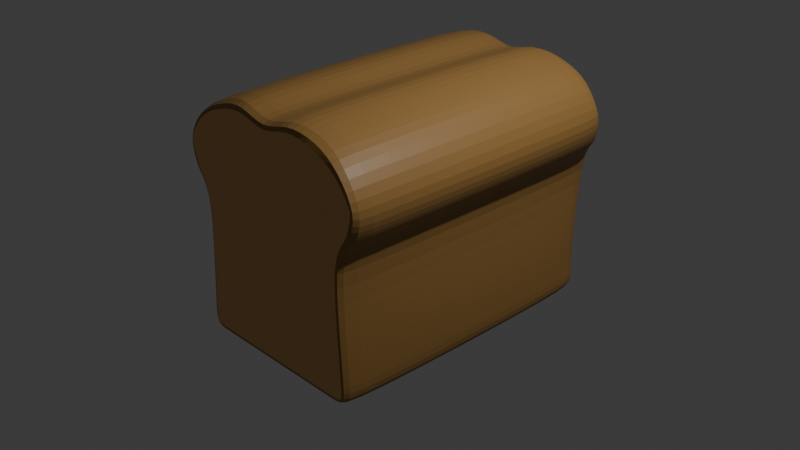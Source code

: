 # Source: loaf.blend  (saved by Blender 4.0.36; exported with 4.5.12 LTS)
import bpy
from mathutils import Matrix  # noqa: F401  (used for matrix-valued properties, if any)

bpy.ops.wm.read_factory_settings(use_empty=True)
scene = bpy.context.scene
scene.name = 'Scene'

# ---- collections
col_collection = bpy.data.collections.new('Collection'); scene.collection.children.link(col_collection)

# ---- materials (node trees are filled in below, after node groups)
mat_bread = bpy.data.materials.new('Bread')
mat_bread.alpha_threshold = 0.0
mat_bread.use_transparent_shadow = False
mat_bread.roughness = 0.5
mat_bread.line_color = (0.0, 0.0, 0.0, 1.0)
mat_crust = bpy.data.materials.new('Crust')
mat_crust.use_transparent_shadow = False

# ---- material node trees
mat_bread.use_nodes = True; mat_bread.node_tree.nodes.clear()
_N = mat_bread.node_tree.nodes; _L = mat_bread.node_tree.links
n0 = _N.new('ShaderNodeOutputMaterial'); n0.name = 'Material Output'; n0.location = (300, 300)
n1 = _N.new('ShaderNodeBsdfPrincipled'); n1.name = 'Principled BSDF'; n1.location = (-6, 237)
n1.inputs[0].default_value = (0.8006, 0.4292, 0.1635, 1.0)
n1.inputs[3].default_value = 1.45
_L.new(n1.outputs[0], n0.inputs[0])
n0.is_active_output = True
mat_crust.use_nodes = True; mat_crust.node_tree.nodes.clear()
_N = mat_crust.node_tree.nodes; _L = mat_crust.node_tree.links
n0 = _N.new('ShaderNodeBsdfPrincipled'); n0.name = 'Principled BSDF'; n0.location = (6, 235)
n0.inputs[0].default_value = (0.3175, 0.1721, 0.04842, 1.0)
n0.inputs[3].default_value = 1.45
n1 = _N.new('ShaderNodeOutputMaterial'); n1.name = 'Material Output'; n1.location = (296, 235)
_L.new(n0.outputs[0], n1.inputs[0])
n1.is_active_output = True

# ---- world
world_world = bpy.data.worlds.new('World'); scene.world = world_world
world_world.use_nodes = True; world_world.node_tree.nodes.clear()
_N = world_world.node_tree.nodes; _L = world_world.node_tree.links
n0 = _N.new('ShaderNodeOutputWorld'); n0.name = 'World Output'; n0.location = (300, 300)
n1 = _N.new('ShaderNodeBackground'); n1.name = 'Background'; n1.location = (10, 300)
n1.inputs[0].default_value = (0.05088, 0.05088, 0.05088, 1.0)
_L.new(n1.outputs[0], n0.inputs[0])
n0.is_active_output = True
world_world.color = (0.05088, 0.05088, 0.05088)
world_world.use_sun_shadow = False
world_world.sun_shadow_jitter_overblur = 0.0

# ---- cameras
cam_camera = bpy.data.cameras.new('Camera')
cam_camera.clip_end = 100.0
cam_camera.ortho_scale = 7.314

# ---- lights
light_light = bpy.data.lights.new('Light', 'POINT')
light_light.transmission_factor = 0.0
light_light.use_soft_falloff = False
light_light.energy = 1000.0
light_light.shadow_soft_size = 0.1
light_light.shadow_maximum_resolution = 0.006
light_light.use_absolute_resolution = True

# ---- meshes
me_cube = bpy.data.meshes.new('Cube')
me_cube.from_pydata([(1.196, 16.27, 0.9882), (1.0, 16.4, -1.0), (1.196, -16.05, 0.9882), (1.0, -16.05, -1.0), (0.0, 16.4, -1.0), (0.0, -16.05, 1.405), (0.0, -16.05, -1.0), (0.0, 16.27, 1.405), (0.863, 18.64, 0.4227), (0.8937, -16.05, 0.4563), (0.0, -16.05, 0.4666), (0.0, 18.64, 0.433), (0.7798, -16.05, -1.0), (1.002, 16.47, 1.343), (0.7798, 16.4, -1.0), (0.9762, -16.05, 1.343), (0.7798, -16.05, 0.4666), (0.749, 18.64, 0.433), (0.5218, 16.4, -1.0), (0.6484, -16.19, 1.48), (0.5218, -16.05, 0.4666), (0.5218, -16.05, -1.0), (0.6943, 16.59, 1.48), (0.4911, 18.64, 0.433), (0.2609, 16.4, -1.0), (0.3186, -16.05, 1.562), (0.2609, -16.05, 0.4666), (0.2609, -16.05, -1.0), (0.3449, 16.47, 1.562), (0.2302, 18.64, 0.433), (0.9533, 15.47, 0.446), (1.043, 15.47, -1.059), (0.9533, -16.05, 0.446), (1.043, -16.05, -1.059), (1.256, 15.47, 0.9902), (1.256, -16.05, 0.9902), (0.7798, -16.05, -1.06), (1.016, 15.47, 1.389), (0.2609, 15.47, -1.06), (0.0, 15.47, -1.06), (0.3161, -16.05, 1.623), (0.0, -16.05, 1.464), (0.0, 15.47, 1.464), (0.0, -16.05, -1.06), (0.5218, -16.05, -1.06), (0.6872, 15.58, 1.538), (0.7798, 15.47, -1.06), (1.023, -16.05, 1.381), (0.5218, 15.47, -1.06), (0.6674, -14.22, 1.538), (0.2609, -16.05, -1.06), (0.3224, 15.47, 1.622), (0.9282, 16.88, -0.7646), (0.9804, -16.05, -0.7308), (0.0, -16.05, -0.7289), (0.0, 16.88, -0.7627), (0.7276, 16.88, -0.7627), (0.7798, -16.05, -0.7289), (0.4697, 16.88, -0.7627), (0.5218, -16.05, -0.7289), (0.2088, 16.88, -0.7627), (0.2609, -16.05, -0.7289), (1.026, 15.47, -0.7805), (1.026, -16.05, -0.7805), (1.029, 17.7, 0.6178), (1.06, -16.05, 0.6513), (0.0, -16.05, 0.9137), (0.0, 17.7, 0.8802), (0.8734, -16.05, 0.884), (0.8689, 17.9, 0.8504), (0.5645, 17.98, 0.916), (0.5821, -16.53, 0.9495), (0.2839, 17.9, 0.9549), (0.2884, -16.05, 0.9885), (1.12, 15.47, 0.6469), (1.12, -16.05, 0.6469), (1.113, 17.3, 0.7144), (1.113, -16.05, 0.7144), (0.0, -16.05, 1.058), (0.0, 17.3, 1.058), (0.9036, -16.05, 1.019), (0.9299, 17.49, 1.019), (0.6869, 17.54, 1.106), (0.6082, -16.17, 1.106), (0.3235, 17.49, 1.157), (0.2973, -16.05, 1.157), (1.174, 15.47, 0.7118), (1.174, -16.05, 0.7118), (0.8927, 17.56, -0.4155), (0.9541, -16.05, -0.3716), (0.0, -16.05, -0.3671), (0.0, 17.56, -0.4111), (0.7183, 17.56, -0.4111), (0.7798, -16.05, -0.3671), (0.4604, 17.56, -0.4111), (0.5218, -16.05, -0.3671), (0.1995, 17.56, -0.4111), (0.2609, -16.05, -0.3671), (1.004, 15.47, -0.4094), (1.004, -16.05, -0.4094)], [], [(88, 8, 30, 98), (15, 2, 35, 47), (81, 13, 0, 76), (5, 25, 40, 41), (85, 25, 5, 78), (97, 26, 10, 90), (92, 17, 8, 88), (25, 19, 49, 40), (94, 23, 17, 92), (89, 9, 16, 93), (77, 2, 15, 80), (14, 1, 31, 46), (82, 22, 13, 81), (4, 24, 38, 39), (24, 18, 48, 38), (84, 28, 22, 82), (96, 29, 23, 94), (93, 16, 20, 95), (80, 15, 19, 83), (65, 9, 32, 75), (91, 11, 29, 96), (79, 7, 28, 84), (22, 28, 51, 45), (95, 20, 26, 97), (83, 19, 25, 85), (13, 22, 45, 37), (46, 31, 33, 36), (86, 34, 35, 87), (51, 42, 41, 40), (98, 30, 32, 99), (34, 37, 47, 35), (48, 46, 36, 44), (38, 48, 44, 50), (37, 45, 49, 47), (39, 38, 50, 43), (45, 51, 40, 49), (53, 3, 33, 63), (18, 14, 46, 48), (27, 6, 43, 50), (19, 15, 47, 49), (28, 7, 42, 51), (3, 12, 36, 33), (0, 13, 37, 34), (12, 21, 44, 36), (21, 27, 50, 44), (76, 0, 34, 86), (89, 53, 63, 99), (31, 62, 63, 33), (21, 59, 61, 27), (4, 55, 60, 24), (12, 57, 59, 21), (24, 60, 58, 18), (3, 53, 57, 12), (18, 58, 56, 14), (14, 56, 52, 1), (27, 61, 54, 6), (1, 52, 62, 31), (8, 64, 74, 30), (30, 74, 75, 32), (20, 71, 73, 26), (11, 67, 72, 29), (77, 65, 75, 87), (16, 68, 71, 20), (29, 72, 70, 23), (23, 70, 69, 17), (9, 65, 68, 16), (26, 73, 66, 10), (17, 69, 64, 8), (2, 77, 87, 35), (64, 76, 86, 74), (74, 86, 87, 75), (71, 83, 85, 73), (67, 79, 84, 72), (68, 80, 83, 71), (72, 84, 82, 70), (70, 82, 81, 69), (65, 77, 80, 68), (73, 85, 78, 66), (69, 81, 76, 64), (9, 89, 99, 32), (62, 98, 99, 63), (59, 95, 97, 61), (55, 91, 96, 60), (57, 93, 95, 59), (60, 96, 94, 58), (53, 89, 93, 57), (58, 94, 92, 56), (56, 92, 88, 52), (61, 97, 90, 54), (52, 88, 98, 62)])
me_cube.polygons.foreach_set('material_index', [1, 1, 1, 1, 0, 0, 1, 1, 1, 0, 0, 1, 1, 1, 1, 1, 1, 0, 0, 1, 1, 1, 1, 0, 0, 1, 1, 1, 1, 1, 1, 1, 1, 1, 1, 1, 1, 1, 1, 1, 1, 1, 1, 1, 1, 1, 1, 1, 0, 1, 0, 1, 0, 1, 1, 0, 1, 1, 1, 0, 1, 1, 0, 1, 1, 0, 0, 1, 1, 1, 1, 0, 1, 0, 1, 1, 0, 0, 1, 1, 1, 0, 1, 0, 1, 0, 1, 1, 0, 1])
_uv = me_cube.uv_layers.new(name='UVMap')
_uv.uv.foreach_set('vector', [0.4541, 0.5, 0.5583, 0.5, 0.5583, 0.5, 0.4541, 0.5, 0.625, 0.7775, 0.625, 0.75, 0.625, 0.75, 0.625, 0.7775, 0.6004, 0.4725, 0.625, 0.4725, 0.625, 0.5, 0.6004, 0.5, 0.625, 0.875, 0.625, 0.8424, 0.625, 0.8424, 0.625, 0.875, 0.6004, 0.8424, 0.625, 0.8424, 0.625, 0.875, 0.6004, 0.875, 0.4541, 0.8424, 0.5583, 0.8424, 0.5583, 0.875, 0.4541, 0.875, 0.4541, 0.4725, 0.5583, 0.4725, 0.5583, 0.5, 0.4541, 0.5, 0.625, 0.8424, 0.625, 0.8098, 0.625, 0.8098, 0.625, 0.8424, 0.4541, 0.4402, 0.5583, 0.4402, 0.5583, 0.4725, 0.4541, 0.4725, 0.4541, 0.75, 0.5583, 0.75, 0.5583, 0.7775, 0.4541, 0.7775, 0.6004, 0.75, 0.625, 0.75, 0.625, 0.7775, 0.6004, 0.7775, 0.375, 0.4725, 0.375, 0.5, 0.375, 0.5, 0.375, 0.4725, 0.6004, 0.4402, 0.625, 0.4402, 0.625, 0.4725, 0.6004, 0.4725, 0.375, 0.375, 0.375, 0.4076, 0.375, 0.4076, 0.375, 0.375, 0.375, 0.4076, 0.375, 0.4402, 0.375, 0.4402, 0.375, 0.4076, 0.6004, 0.4076, 0.625, 0.4076, 0.625, 0.4402, 0.6004, 0.4402, 0.4541, 0.4076, 0.5583, 0.4076, 0.5583, 0.4402, 0.4541, 0.4402, 0.4541, 0.7775, 0.5583, 0.7775, 0.5583, 0.8098, 0.4541, 0.8098, 0.6004, 0.7775, 0.625, 0.7775, 0.625, 0.8098, 0.6004, 0.8098, 0.5901, 0.75, 0.5583, 0.75, 0.5583, 0.75, 0.5901, 0.75, 0.4541, 0.375, 0.5583, 0.375, 0.5583, 0.4076, 0.4541, 0.4076, 0.6004, 0.375, 0.625, 0.375, 0.625, 0.4076, 0.6004, 0.4076, 0.625, 0.4402, 0.625, 0.4076, 0.625, 0.4076, 0.625, 0.4402, 0.4541, 0.8098, 0.5583, 0.8098, 0.5583, 0.8424, 0.4541, 0.8424, 0.6004, 0.8098, 0.625, 0.8098, 0.625, 0.8424, 0.6004, 0.8424, 0.625, 0.4725, 0.625, 0.4402, 0.625, 0.4402, 0.625, 0.4725, 0.3475, 0.5, 0.375, 0.5, 0.375, 0.75, 0.3475, 0.75, 0.6004, 0.5, 0.625, 0.5, 0.625, 0.75, 0.6004, 0.75, 0.7174, 0.5, 0.75, 0.5, 0.75, 0.75, 0.7174, 0.75, 0.4541, 0.5, 0.5583, 0.5, 0.5583, 0.75, 0.4541, 0.75, 0.625, 0.5, 0.6525, 0.5, 0.6525, 0.75, 0.625, 0.75, 0.3152, 0.5, 0.3475, 0.5, 0.3475, 0.75, 0.3152, 0.75, 0.2826, 0.5, 0.3152, 0.5, 0.3152, 0.75, 0.2826, 0.75, 0.6525, 0.5, 0.6848, 0.5, 0.6848, 0.75, 0.6525, 0.75, 0.25, 0.5, 0.2826, 0.5, 0.2826, 0.75, 0.25, 0.75, 0.6848, 0.5, 0.7174, 0.5, 0.7174, 0.75, 0.6848, 0.75, 0.4089, 0.75, 0.375, 0.75, 0.375, 0.75, 0.4089, 0.75, 0.375, 0.4402, 0.375, 0.4725, 0.375, 0.4725, 0.375, 0.4402, 0.375, 0.8424, 0.375, 0.875, 0.375, 0.875, 0.375, 0.8424, 0.625, 0.8098, 0.625, 0.7775, 0.625, 0.7775, 0.625, 0.8098, 0.625, 0.4076, 0.625, 0.375, 0.625, 0.375, 0.625, 0.4076, 0.375, 0.75, 0.375, 0.7775, 0.375, 0.7775, 0.375, 0.75, 0.625, 0.5, 0.625, 0.4725, 0.625, 0.4725, 0.625, 0.5, 0.375, 0.7775, 0.375, 0.8098, 0.375, 0.8098, 0.375, 0.7775, 0.375, 0.8098, 0.375, 0.8424, 0.375, 0.8424, 0.375, 0.8098, 0.6004, 0.5, 0.625, 0.5, 0.625, 0.5, 0.6004, 0.5, 0.4541, 0.75, 0.4089, 0.75, 0.4089, 0.75, 0.4541, 0.75, 0.375, 0.5, 0.4089, 0.5, 0.4089, 0.75, 0.375, 0.75, 0.375, 0.8098, 0.4089, 0.8098, 0.4089, 0.8424, 0.375, 0.8424, 0.375, 0.375, 0.4089, 0.375, 0.4089, 0.4076, 0.375, 0.4076, 0.375, 0.7775, 0.4089, 0.7775, 0.4089, 0.8098, 0.375, 0.8098, 0.375, 0.4076, 0.4089, 0.4076, 0.4089, 0.4402, 0.375, 0.4402, 0.375, 0.75, 0.4089, 0.75, 0.4089, 0.7775, 0.375, 0.7775, 0.375, 0.4402, 0.4089, 0.4402, 0.4089, 0.4725, 0.375, 0.4725, 0.375, 0.4725, 0.4089, 0.4725, 0.4089, 0.5, 0.375, 0.5, 0.375, 0.8424, 0.4089, 0.8424, 0.4089, 0.875, 0.375, 0.875, 0.375, 0.5, 0.4089, 0.5, 0.4089, 0.5, 0.375, 0.5, 0.5583, 0.5, 0.5901, 0.5, 0.5901, 0.5, 0.5583, 0.5, 0.5583, 0.5, 0.5901, 0.5, 0.5901, 0.75, 0.5583, 0.75, 0.5583, 0.8098, 0.5901, 0.8098, 0.5901, 0.8424, 0.5583, 0.8424, 0.5583, 0.375, 0.5901, 0.375, 0.5901, 0.4076, 0.5583, 0.4076, 0.6004, 0.75, 0.5901, 0.75, 0.5901, 0.75, 0.6004, 0.75, 0.5583, 0.7775, 0.5901, 0.7775, 0.5901, 0.8098, 0.5583, 0.8098, 0.5583, 0.4076, 0.5901, 0.4076, 0.5901, 0.4402, 0.5583, 0.4402, 0.5583, 0.4402, 0.5901, 0.4402, 0.5901, 0.4725, 0.5583, 0.4725, 0.5583, 0.75, 0.5901, 0.75, 0.5901, 0.7775, 0.5583, 0.7775, 0.5583, 0.8424, 0.5901, 0.8424, 0.5901, 0.875, 0.5583, 0.875, 0.5583, 0.4725, 0.5901, 0.4725, 0.5901, 0.5, 0.5583, 0.5, 0.625, 0.75, 0.6004, 0.75, 0.6004, 0.75, 0.625, 0.75, 0.5901, 0.5, 0.6004, 0.5, 0.6004, 0.5, 0.5901, 0.5, 0.5901, 0.5, 0.6004, 0.5, 0.6004, 0.75, 0.5901, 0.75, 0.5901, 0.8098, 0.6004, 0.8098, 0.6004, 0.8424, 0.5901, 0.8424, 0.5901, 0.375, 0.6004, 0.375, 0.6004, 0.4076, 0.5901, 0.4076, 0.5901, 0.7775, 0.6004, 0.7775, 0.6004, 0.8098, 0.5901, 0.8098, 0.5901, 0.4076, 0.6004, 0.4076, 0.6004, 0.4402, 0.5901, 0.4402, 0.5901, 0.4402, 0.6004, 0.4402, 0.6004, 0.4725, 0.5901, 0.4725, 0.5901, 0.75, 0.6004, 0.75, 0.6004, 0.7775, 0.5901, 0.7775, 0.5901, 0.8424, 0.6004, 0.8424, 0.6004, 0.875, 0.5901, 0.875, 0.5901, 0.4725, 0.6004, 0.4725, 0.6004, 0.5, 0.5901, 0.5, 0.5583, 0.75, 0.4541, 0.75, 0.4541, 0.75, 0.5583, 0.75, 0.4089, 0.5, 0.4541, 0.5, 0.4541, 0.75, 0.4089, 0.75, 0.4089, 0.8098, 0.4541, 0.8098, 0.4541, 0.8424, 0.4089, 0.8424, 0.4089, 0.375, 0.4541, 0.375, 0.4541, 0.4076, 0.4089, 0.4076, 0.4089, 0.7775, 0.4541, 0.7775, 0.4541, 0.8098, 0.4089, 0.8098, 0.4089, 0.4076, 0.4541, 0.4076, 0.4541, 0.4402, 0.4089, 0.4402, 0.4089, 0.75, 0.4541, 0.75, 0.4541, 0.7775, 0.4089, 0.7775, 0.4089, 0.4402, 0.4541, 0.4402, 0.4541, 0.4725, 0.4089, 0.4725, 0.4089, 0.4725, 0.4541, 0.4725, 0.4541, 0.5, 0.4089, 0.5, 0.4089, 0.8424, 0.4541, 0.8424, 0.4541, 0.875, 0.4089, 0.875, 0.4089, 0.5, 0.4541, 0.5, 0.4541, 0.5, 0.4089, 0.5])
me_cube.materials.append(mat_bread)
me_cube.materials.append(mat_crust)
me_cube.use_mirror_vertex_groups = False
me_cube.update()

# ---- objects
ob_cube = bpy.data.objects.new('Cube', me_cube)
ob_light = bpy.data.objects.new('Light', light_light)
ob_camera = bpy.data.objects.new('Camera', cam_camera)

# ---- transforms, parenting, visibility, modifiers, constraints
ob_cube.location = (0.0, 0.0, 0.0)
ob_cube.scale = (1.0, 0.101, 1.0)
ob_cube.lock_rotations_4d = False
ob_cube.empty_display_type = 'ARROWS'
ob_cube.lineart.crease_threshold = 0.0
_m = ob_cube.modifiers.new('Mirror', 'MIRROR')
_m.use_clip = True
_m = ob_cube.modifiers.new('Subdivision', 'SUBSURF')
_m.levels = 2
ob_light.location = (4.076, 1.005, 5.904)
ob_light.rotation_euler = (0.6503, 0.05522, 1.866)
ob_light.lock_rotations_4d = False
ob_light.empty_display_type = 'ARROWS'
ob_light.color = (0.0, 0.0, 0.0, 0.0)
ob_light.lineart.crease_threshold = 0.0
ob_camera.location = (7.359, -6.926, 4.958)
ob_camera.rotation_euler = (1.109, 0.0, 0.8149)
ob_camera.lock_rotations_4d = False
ob_camera.empty_display_type = 'ARROWS'
ob_camera.color = (0.0, 0.0, 0.0, 0.0)
ob_camera.display_type = 'WIRE'
ob_camera.lineart.crease_threshold = 0.0

# ---- collection membership
col_collection.objects.link(ob_cube)
col_collection.objects.link(ob_light)
col_collection.objects.link(ob_camera)

# ---- scene / render settings (as saved in the file)
scene.camera = ob_camera
scene.frame_start = 1; scene.frame_end = 250; scene.frame_set(1)
scene.render.engine = 'BLENDER_EEVEE_NEXT'
scene.cycles.sampling_pattern = 'TABULATED_SOBOL'
bpy.context.view_layer.update()
